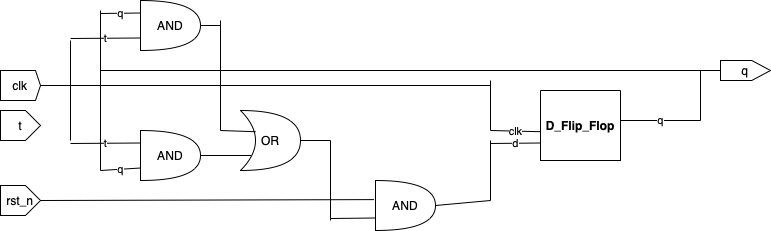

The diagram above was exported from draw.io. Its source (the exported page's mxGraphModel, read from the mxfile embedded in the PNG):
<mxGraphModel dx="750" dy="802" grid="1" gridSize="10" guides="1" tooltips="1" connect="1" arrows="1" fold="1" page="1" pageScale="1" pageWidth="850" pageHeight="1100" math="0" shadow="0">
  <root>
    <mxCell id="0" />
    <mxCell id="1" parent="0" />
    <mxCell id="ihE5r4mFHuhSe3G6hK0R-1" value="AND" style="shape=or;whiteSpace=wrap;html=1;" parent="1" vertex="1">
      <mxGeometry x="160" y="350" width="60" height="50" as="geometry" />
    </mxCell>
    <mxCell id="ihE5r4mFHuhSe3G6hK0R-5" value="q" style="endArrow=none;html=1;rounded=0;entryX=0;entryY=0.25;entryDx=0;entryDy=0;entryPerimeter=0;" parent="1" target="ihE5r4mFHuhSe3G6hK0R-1" edge="1">
      <mxGeometry width="50" height="50" relative="1" as="geometry">
        <mxPoint x="120" y="363" as="sourcePoint" />
        <mxPoint x="110" y="390" as="targetPoint" />
      </mxGeometry>
    </mxCell>
    <mxCell id="ihE5r4mFHuhSe3G6hK0R-6" value="t" style="endArrow=none;html=1;rounded=0;entryX=0;entryY=0.75;entryDx=0;entryDy=0;entryPerimeter=0;" parent="1" target="ihE5r4mFHuhSe3G6hK0R-1" edge="1">
      <mxGeometry width="50" height="50" relative="1" as="geometry">
        <mxPoint x="90" y="388" as="sourcePoint" />
        <mxPoint x="110" y="390" as="targetPoint" />
      </mxGeometry>
    </mxCell>
    <mxCell id="ihE5r4mFHuhSe3G6hK0R-7" value="AND" style="shape=or;whiteSpace=wrap;html=1;" parent="1" vertex="1">
      <mxGeometry x="160" y="480" width="60" height="50" as="geometry" />
    </mxCell>
    <mxCell id="ihE5r4mFHuhSe3G6hK0R-9" value="t" style="endArrow=none;html=1;rounded=0;entryX=0;entryY=0.25;entryDx=0;entryDy=0;entryPerimeter=0;" parent="1" target="ihE5r4mFHuhSe3G6hK0R-7" edge="1">
      <mxGeometry width="50" height="50" relative="1" as="geometry">
        <mxPoint x="90" y="493" as="sourcePoint" />
        <mxPoint x="110" y="390" as="targetPoint" />
      </mxGeometry>
    </mxCell>
    <mxCell id="ihE5r4mFHuhSe3G6hK0R-10" value="q" style="endArrow=none;html=1;rounded=0;entryX=0;entryY=0.75;entryDx=0;entryDy=0;entryPerimeter=0;" parent="1" target="ihE5r4mFHuhSe3G6hK0R-7" edge="1">
      <mxGeometry width="50" height="50" relative="1" as="geometry">
        <mxPoint x="120" y="520" as="sourcePoint" />
        <mxPoint x="110" y="390" as="targetPoint" />
      </mxGeometry>
    </mxCell>
    <mxCell id="ihE5r4mFHuhSe3G6hK0R-11" value="" style="endArrow=none;html=1;rounded=0;" parent="1" edge="1">
      <mxGeometry width="50" height="50" relative="1" as="geometry">
        <mxPoint x="120" y="520" as="sourcePoint" />
        <mxPoint x="120" y="360" as="targetPoint" />
      </mxGeometry>
    </mxCell>
    <mxCell id="ihE5r4mFHuhSe3G6hK0R-12" value="clk" style="shape=offPageConnector;whiteSpace=wrap;html=1;direction=north;size=0.125;" parent="1" vertex="1">
      <mxGeometry x="20" y="420" width="40" height="30" as="geometry" />
    </mxCell>
    <mxCell id="ihE5r4mFHuhSe3G6hK0R-13" value="t" style="shape=offPageConnector;whiteSpace=wrap;html=1;direction=north;" parent="1" vertex="1">
      <mxGeometry x="20" y="460" width="40" height="30" as="geometry" />
    </mxCell>
    <mxCell id="ihE5r4mFHuhSe3G6hK0R-14" value="" style="endArrow=none;html=1;rounded=0;" parent="1" edge="1">
      <mxGeometry width="50" height="50" relative="1" as="geometry">
        <mxPoint x="90" y="490" as="sourcePoint" />
        <mxPoint x="90" y="390" as="targetPoint" />
      </mxGeometry>
    </mxCell>
    <mxCell id="ihE5r4mFHuhSe3G6hK0R-15" value="" style="endArrow=none;html=1;rounded=0;exitX=0.5;exitY=1;exitDx=0;exitDy=0;" parent="1" source="ihE5r4mFHuhSe3G6hK0R-12" edge="1">
      <mxGeometry width="50" height="50" relative="1" as="geometry">
        <mxPoint x="340" y="440" as="sourcePoint" />
        <mxPoint x="510" y="435" as="targetPoint" />
      </mxGeometry>
    </mxCell>
    <mxCell id="ihE5r4mFHuhSe3G6hK0R-16" value="" style="endArrow=none;html=1;rounded=0;" parent="1" target="ihE5r4mFHuhSe3G6hK0R-17" edge="1">
      <mxGeometry width="50" height="50" relative="1" as="geometry">
        <mxPoint x="120" y="420" as="sourcePoint" />
        <mxPoint x="660" y="420" as="targetPoint" />
        <Array as="points">
          <mxPoint x="500" y="420" />
          <mxPoint x="540" y="420" />
        </Array>
      </mxGeometry>
    </mxCell>
    <mxCell id="ihE5r4mFHuhSe3G6hK0R-17" value="q" style="shape=offPageConnector;whiteSpace=wrap;html=1;direction=north;" parent="1" vertex="1">
      <mxGeometry x="740" y="410" width="50" height="20" as="geometry" />
    </mxCell>
    <mxCell id="ihE5r4mFHuhSe3G6hK0R-18" value="" style="endArrow=none;html=1;rounded=0;" parent="1" edge="1">
      <mxGeometry width="50" height="50" relative="1" as="geometry">
        <mxPoint x="510" y="430" as="sourcePoint" />
        <mxPoint x="510" y="480" as="targetPoint" />
      </mxGeometry>
    </mxCell>
    <mxCell id="ihE5r4mFHuhSe3G6hK0R-19" value="clk" style="endArrow=none;html=1;rounded=0;entryX=0.005;entryY=0.589;entryDx=0;entryDy=0;entryPerimeter=0;" parent="1" target="ihE5r4mFHuhSe3G6hK0R-22" edge="1">
      <mxGeometry width="50" height="50" relative="1" as="geometry">
        <mxPoint x="510" y="480" as="sourcePoint" />
        <mxPoint x="540" y="480" as="targetPoint" />
      </mxGeometry>
    </mxCell>
    <mxCell id="ihE5r4mFHuhSe3G6hK0R-22" value="                            &#10;&#10;&#10;&#10;&#10;D_Flip_Flop" style="swimlane;startSize=0;" parent="1" vertex="1">
      <mxGeometry x="560" y="440" width="80" height="70" as="geometry" />
    </mxCell>
    <mxCell id="ihE5r4mFHuhSe3G6hK0R-23" value="d" style="endArrow=none;html=1;rounded=0;entryX=0;entryY=0.75;entryDx=0;entryDy=0;" parent="1" target="ihE5r4mFHuhSe3G6hK0R-22" edge="1">
      <mxGeometry width="50" height="50" relative="1" as="geometry">
        <mxPoint x="510" y="493" as="sourcePoint" />
        <mxPoint x="490" y="390" as="targetPoint" />
      </mxGeometry>
    </mxCell>
    <mxCell id="ihE5r4mFHuhSe3G6hK0R-24" value="q" style="endArrow=none;html=1;rounded=0;" parent="1" edge="1">
      <mxGeometry width="50" height="50" relative="1" as="geometry">
        <mxPoint x="640" y="470" as="sourcePoint" />
        <mxPoint x="720" y="470" as="targetPoint" />
      </mxGeometry>
    </mxCell>
    <mxCell id="ihE5r4mFHuhSe3G6hK0R-25" value="" style="endArrow=none;html=1;rounded=0;" parent="1" edge="1">
      <mxGeometry width="50" height="50" relative="1" as="geometry">
        <mxPoint x="720" y="420" as="sourcePoint" />
        <mxPoint x="720" y="470" as="targetPoint" />
      </mxGeometry>
    </mxCell>
    <mxCell id="ihE5r4mFHuhSe3G6hK0R-27" value="OR" style="shape=xor;whiteSpace=wrap;html=1;" parent="1" vertex="1">
      <mxGeometry x="260" y="460" width="60" height="60" as="geometry" />
    </mxCell>
    <mxCell id="ihE5r4mFHuhSe3G6hK0R-28" value="" style="endArrow=none;html=1;rounded=0;exitX=1;exitY=0.5;exitDx=0;exitDy=0;exitPerimeter=0;entryX=0.175;entryY=0.75;entryDx=0;entryDy=0;entryPerimeter=0;" parent="1" source="ihE5r4mFHuhSe3G6hK0R-7" target="ihE5r4mFHuhSe3G6hK0R-27" edge="1">
      <mxGeometry width="50" height="50" relative="1" as="geometry">
        <mxPoint x="440" y="440" as="sourcePoint" />
        <mxPoint x="490" y="390" as="targetPoint" />
      </mxGeometry>
    </mxCell>
    <mxCell id="ihE5r4mFHuhSe3G6hK0R-29" value="AND" style="shape=or;whiteSpace=wrap;html=1;" parent="1" vertex="1">
      <mxGeometry x="395" y="530" width="60" height="50" as="geometry" />
    </mxCell>
    <mxCell id="ihE5r4mFHuhSe3G6hK0R-31" value="" style="endArrow=none;html=1;rounded=0;exitX=1;exitY=0.5;exitDx=0;exitDy=0;exitPerimeter=0;" parent="1" source="ihE5r4mFHuhSe3G6hK0R-27" edge="1">
      <mxGeometry width="50" height="50" relative="1" as="geometry">
        <mxPoint x="290" y="440" as="sourcePoint" />
        <mxPoint x="350" y="490" as="targetPoint" />
      </mxGeometry>
    </mxCell>
    <mxCell id="ihE5r4mFHuhSe3G6hK0R-32" value="" style="endArrow=none;html=1;rounded=0;" parent="1" edge="1">
      <mxGeometry width="50" height="50" relative="1" as="geometry">
        <mxPoint x="350" y="570" as="sourcePoint" />
        <mxPoint x="350" y="490" as="targetPoint" />
      </mxGeometry>
    </mxCell>
    <mxCell id="ihE5r4mFHuhSe3G6hK0R-33" value="" style="endArrow=none;html=1;rounded=0;entryX=0;entryY=0.75;entryDx=0;entryDy=0;entryPerimeter=0;" parent="1" target="ihE5r4mFHuhSe3G6hK0R-29" edge="1">
      <mxGeometry width="50" height="50" relative="1" as="geometry">
        <mxPoint x="350" y="568" as="sourcePoint" />
        <mxPoint x="340" y="390" as="targetPoint" />
      </mxGeometry>
    </mxCell>
    <mxCell id="ihE5r4mFHuhSe3G6hK0R-34" value="rst_n" style="shape=offPageConnector;whiteSpace=wrap;html=1;direction=north;" parent="1" vertex="1">
      <mxGeometry x="20" y="535" width="40" height="30" as="geometry" />
    </mxCell>
    <mxCell id="ihE5r4mFHuhSe3G6hK0R-36" value="" style="endArrow=none;html=1;rounded=0;exitX=0.5;exitY=1;exitDx=0;exitDy=0;entryX=-0.025;entryY=0.382;entryDx=0;entryDy=0;entryPerimeter=0;" parent="1" source="ihE5r4mFHuhSe3G6hK0R-34" target="ihE5r4mFHuhSe3G6hK0R-29" edge="1">
      <mxGeometry width="50" height="50" relative="1" as="geometry">
        <mxPoint x="290" y="440" as="sourcePoint" />
        <mxPoint x="390" y="550" as="targetPoint" />
      </mxGeometry>
    </mxCell>
    <mxCell id="ihE5r4mFHuhSe3G6hK0R-37" value="" style="endArrow=none;html=1;rounded=0;exitX=1;exitY=0.5;exitDx=0;exitDy=0;exitPerimeter=0;" parent="1" source="ihE5r4mFHuhSe3G6hK0R-1" edge="1">
      <mxGeometry width="50" height="50" relative="1" as="geometry">
        <mxPoint x="290" y="440" as="sourcePoint" />
        <mxPoint x="240" y="375" as="targetPoint" />
      </mxGeometry>
    </mxCell>
    <mxCell id="ihE5r4mFHuhSe3G6hK0R-38" value="" style="endArrow=none;html=1;rounded=0;" parent="1" edge="1">
      <mxGeometry width="50" height="50" relative="1" as="geometry">
        <mxPoint x="240" y="370" as="sourcePoint" />
        <mxPoint x="240" y="480" as="targetPoint" />
      </mxGeometry>
    </mxCell>
    <mxCell id="ihE5r4mFHuhSe3G6hK0R-39" value="" style="endArrow=none;html=1;rounded=0;entryX=0.254;entryY=0.354;entryDx=0;entryDy=0;entryPerimeter=0;" parent="1" target="ihE5r4mFHuhSe3G6hK0R-27" edge="1">
      <mxGeometry width="50" height="50" relative="1" as="geometry">
        <mxPoint x="240" y="480" as="sourcePoint" />
        <mxPoint x="340" y="390" as="targetPoint" />
      </mxGeometry>
    </mxCell>
    <mxCell id="ihE5r4mFHuhSe3G6hK0R-41" value="" style="endArrow=none;html=1;rounded=0;" parent="1" edge="1">
      <mxGeometry width="50" height="50" relative="1" as="geometry">
        <mxPoint x="510" y="490" as="sourcePoint" />
        <mxPoint x="510" y="550" as="targetPoint" />
      </mxGeometry>
    </mxCell>
    <mxCell id="ihE5r4mFHuhSe3G6hK0R-42" value="" style="endArrow=none;html=1;rounded=0;exitX=1;exitY=0.5;exitDx=0;exitDy=0;exitPerimeter=0;" parent="1" source="ihE5r4mFHuhSe3G6hK0R-29" edge="1">
      <mxGeometry width="50" height="50" relative="1" as="geometry">
        <mxPoint x="290" y="440" as="sourcePoint" />
        <mxPoint x="510" y="550" as="targetPoint" />
      </mxGeometry>
    </mxCell>
  </root>
</mxGraphModel>